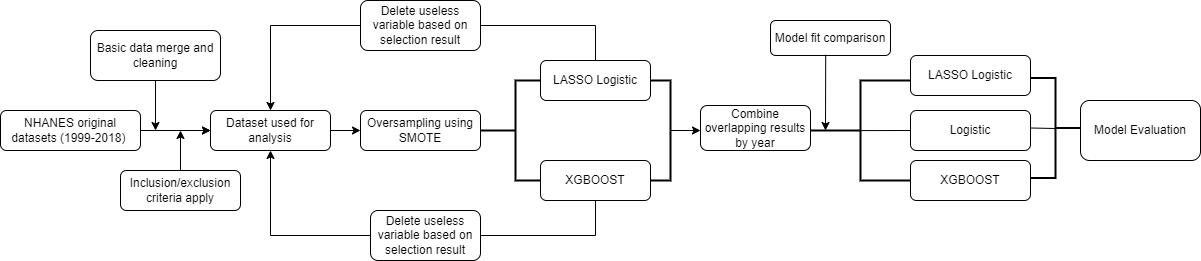

The diagram above was exported from draw.io. Its source (the exported page's mxGraphModel, read from the mxfile embedded in the PNG):
<mxGraphModel dx="1312" dy="1853" grid="1" gridSize="10" guides="1" tooltips="1" connect="1" arrows="1" fold="1" page="1" pageScale="1" pageWidth="827" pageHeight="1169" math="0" shadow="0">
  <root>
    <mxCell id="WIyWlLk6GJQsqaUBKTNV-0" />
    <mxCell id="WIyWlLk6GJQsqaUBKTNV-1" parent="WIyWlLk6GJQsqaUBKTNV-0" />
    <mxCell id="XHGAcSni-Kbprlse5u6Y-3" value="" style="edgeStyle=orthogonalEdgeStyle;rounded=0;orthogonalLoop=1;jettySize=auto;html=1;entryX=0;entryY=0.5;entryDx=0;entryDy=0;" parent="WIyWlLk6GJQsqaUBKTNV-1" source="WIyWlLk6GJQsqaUBKTNV-3" target="XHGAcSni-Kbprlse5u6Y-14" edge="1">
      <mxGeometry relative="1" as="geometry">
        <mxPoint x="340" y="100" as="targetPoint" />
        <Array as="points" />
      </mxGeometry>
    </mxCell>
    <mxCell id="XHGAcSni-Kbprlse5u6Y-55" value="" style="edgeStyle=orthogonalEdgeStyle;rounded=0;orthogonalLoop=1;jettySize=auto;html=1;" parent="WIyWlLk6GJQsqaUBKTNV-1" source="WIyWlLk6GJQsqaUBKTNV-3" target="XHGAcSni-Kbprlse5u6Y-14" edge="1">
      <mxGeometry relative="1" as="geometry" />
    </mxCell>
    <mxCell id="WIyWlLk6GJQsqaUBKTNV-3" value="NHANES original datasets (1999-2018)&amp;nbsp;" style="rounded=1;whiteSpace=wrap;html=1;fontSize=12;glass=0;strokeWidth=1;shadow=0;" parent="WIyWlLk6GJQsqaUBKTNV-1" vertex="1">
      <mxGeometry x="100" y="80" width="140" height="40" as="geometry" />
    </mxCell>
    <mxCell id="XHGAcSni-Kbprlse5u6Y-11" value="" style="edgeStyle=orthogonalEdgeStyle;rounded=0;orthogonalLoop=1;jettySize=auto;html=1;" parent="WIyWlLk6GJQsqaUBKTNV-1" source="XHGAcSni-Kbprlse5u6Y-9" edge="1">
      <mxGeometry relative="1" as="geometry">
        <mxPoint x="255" y="100" as="targetPoint" />
      </mxGeometry>
    </mxCell>
    <mxCell id="XHGAcSni-Kbprlse5u6Y-9" value="Basic data merge and cleaning" style="rounded=1;whiteSpace=wrap;html=1;" parent="WIyWlLk6GJQsqaUBKTNV-1" vertex="1">
      <mxGeometry x="190" width="130" height="50" as="geometry" />
    </mxCell>
    <mxCell id="XHGAcSni-Kbprlse5u6Y-20" value="" style="edgeStyle=orthogonalEdgeStyle;rounded=0;orthogonalLoop=1;jettySize=auto;html=1;" parent="WIyWlLk6GJQsqaUBKTNV-1" source="XHGAcSni-Kbprlse5u6Y-14" target="XHGAcSni-Kbprlse5u6Y-19" edge="1">
      <mxGeometry relative="1" as="geometry" />
    </mxCell>
    <mxCell id="XHGAcSni-Kbprlse5u6Y-14" value="Dataset used for analysis" style="rounded=1;whiteSpace=wrap;html=1;fontSize=12;glass=0;strokeWidth=1;shadow=0;" parent="WIyWlLk6GJQsqaUBKTNV-1" vertex="1">
      <mxGeometry x="310" y="80" width="120" height="40" as="geometry" />
    </mxCell>
    <mxCell id="XHGAcSni-Kbprlse5u6Y-19" value="Oversampling using SMOTE" style="rounded=1;whiteSpace=wrap;html=1;fontSize=12;glass=0;strokeWidth=1;shadow=0;" parent="WIyWlLk6GJQsqaUBKTNV-1" vertex="1">
      <mxGeometry x="460" y="80" width="120" height="40" as="geometry" />
    </mxCell>
    <mxCell id="XHGAcSni-Kbprlse5u6Y-21" value="Inclusion/exclusion criteria apply" style="rounded=1;whiteSpace=wrap;html=1;" parent="WIyWlLk6GJQsqaUBKTNV-1" vertex="1">
      <mxGeometry x="220" y="140" width="120" height="40" as="geometry" />
    </mxCell>
    <mxCell id="XHGAcSni-Kbprlse5u6Y-29" value="" style="strokeWidth=2;html=1;shape=mxgraph.flowchart.annotation_2;align=left;labelPosition=right;pointerEvents=1;" parent="WIyWlLk6GJQsqaUBKTNV-1" vertex="1">
      <mxGeometry x="580" y="50" width="70" height="100" as="geometry" />
    </mxCell>
    <mxCell id="XHGAcSni-Kbprlse5u6Y-31" value="LASSO Logistic" style="rounded=1;whiteSpace=wrap;html=1;" parent="WIyWlLk6GJQsqaUBKTNV-1" vertex="1">
      <mxGeometry x="640" y="30" width="110" height="40" as="geometry" />
    </mxCell>
    <mxCell id="XHGAcSni-Kbprlse5u6Y-32" value="XGBOOST" style="rounded=1;whiteSpace=wrap;html=1;" parent="WIyWlLk6GJQsqaUBKTNV-1" vertex="1">
      <mxGeometry x="640" y="130" width="110" height="40" as="geometry" />
    </mxCell>
    <mxCell id="XHGAcSni-Kbprlse5u6Y-35" value="" style="edgeStyle=orthogonalEdgeStyle;rounded=0;orthogonalLoop=1;jettySize=auto;html=1;" parent="WIyWlLk6GJQsqaUBKTNV-1" source="XHGAcSni-Kbprlse5u6Y-33" edge="1">
      <mxGeometry relative="1" as="geometry">
        <mxPoint x="800" y="100" as="targetPoint" />
      </mxGeometry>
    </mxCell>
    <mxCell id="XHGAcSni-Kbprlse5u6Y-33" value="" style="strokeWidth=2;html=1;shape=mxgraph.flowchart.annotation_1;align=left;pointerEvents=1;rotation=-180;" parent="WIyWlLk6GJQsqaUBKTNV-1" vertex="1">
      <mxGeometry x="750" y="50" width="20" height="100" as="geometry" />
    </mxCell>
    <mxCell id="XHGAcSni-Kbprlse5u6Y-36" value="Combine overlapping results by year" style="rounded=1;whiteSpace=wrap;html=1;" parent="WIyWlLk6GJQsqaUBKTNV-1" vertex="1">
      <mxGeometry x="800" y="75" width="110" height="45" as="geometry" />
    </mxCell>
    <mxCell id="XHGAcSni-Kbprlse5u6Y-39" value="Delete useless variable based on selection result" style="rounded=1;whiteSpace=wrap;html=1;" parent="WIyWlLk6GJQsqaUBKTNV-1" vertex="1">
      <mxGeometry x="460" y="-30" width="120" height="50" as="geometry" />
    </mxCell>
    <mxCell id="XHGAcSni-Kbprlse5u6Y-42" value="Delete useless variable based on selection result" style="rounded=1;whiteSpace=wrap;html=1;" parent="WIyWlLk6GJQsqaUBKTNV-1" vertex="1">
      <mxGeometry x="470" y="180" width="110" height="50" as="geometry" />
    </mxCell>
    <mxCell id="XHGAcSni-Kbprlse5u6Y-49" value="" style="endArrow=none;html=1;rounded=0;exitX=1;exitY=0.5;exitDx=0;exitDy=0;entryX=0.5;entryY=0;entryDx=0;entryDy=0;" parent="WIyWlLk6GJQsqaUBKTNV-1" source="XHGAcSni-Kbprlse5u6Y-39" target="XHGAcSni-Kbprlse5u6Y-31" edge="1">
      <mxGeometry width="50" height="50" relative="1" as="geometry">
        <mxPoint x="440" y="130" as="sourcePoint" />
        <mxPoint x="490" y="80" as="targetPoint" />
        <Array as="points">
          <mxPoint x="695" y="-5" />
        </Array>
      </mxGeometry>
    </mxCell>
    <mxCell id="XHGAcSni-Kbprlse5u6Y-51" value="" style="endArrow=classic;html=1;rounded=0;exitX=0;exitY=0.5;exitDx=0;exitDy=0;entryX=0.5;entryY=0;entryDx=0;entryDy=0;" parent="WIyWlLk6GJQsqaUBKTNV-1" source="XHGAcSni-Kbprlse5u6Y-39" target="XHGAcSni-Kbprlse5u6Y-14" edge="1">
      <mxGeometry width="50" height="50" relative="1" as="geometry">
        <mxPoint x="364" as="sourcePoint" />
        <mxPoint x="414" y="-50" as="targetPoint" />
        <Array as="points">
          <mxPoint x="370" y="-5" />
        </Array>
      </mxGeometry>
    </mxCell>
    <mxCell id="XHGAcSni-Kbprlse5u6Y-52" value="" style="endArrow=classic;html=1;rounded=0;exitX=0;exitY=0.5;exitDx=0;exitDy=0;entryX=0.5;entryY=1;entryDx=0;entryDy=0;" parent="WIyWlLk6GJQsqaUBKTNV-1" source="XHGAcSni-Kbprlse5u6Y-42" target="XHGAcSni-Kbprlse5u6Y-14" edge="1">
      <mxGeometry width="50" height="50" relative="1" as="geometry">
        <mxPoint x="440" y="130" as="sourcePoint" />
        <mxPoint x="490" y="80" as="targetPoint" />
        <Array as="points">
          <mxPoint x="370" y="205" />
        </Array>
      </mxGeometry>
    </mxCell>
    <mxCell id="XHGAcSni-Kbprlse5u6Y-53" value="" style="endArrow=none;html=1;rounded=0;exitX=1;exitY=0.5;exitDx=0;exitDy=0;entryX=0.5;entryY=1;entryDx=0;entryDy=0;" parent="WIyWlLk6GJQsqaUBKTNV-1" source="XHGAcSni-Kbprlse5u6Y-42" target="XHGAcSni-Kbprlse5u6Y-32" edge="1">
      <mxGeometry width="50" height="50" relative="1" as="geometry">
        <mxPoint x="440" y="130" as="sourcePoint" />
        <mxPoint x="490" y="80" as="targetPoint" />
        <Array as="points">
          <mxPoint x="695" y="205" />
        </Array>
      </mxGeometry>
    </mxCell>
    <mxCell id="XHGAcSni-Kbprlse5u6Y-54" value="" style="endArrow=classic;html=1;rounded=0;exitX=0.5;exitY=0;exitDx=0;exitDy=0;" parent="WIyWlLk6GJQsqaUBKTNV-1" source="XHGAcSni-Kbprlse5u6Y-21" edge="1">
      <mxGeometry width="50" height="50" relative="1" as="geometry">
        <mxPoint x="440" y="130" as="sourcePoint" />
        <mxPoint x="280" y="100" as="targetPoint" />
      </mxGeometry>
    </mxCell>
    <mxCell id="XHGAcSni-Kbprlse5u6Y-56" value="" style="strokeWidth=2;html=1;shape=mxgraph.flowchart.annotation_2;align=left;labelPosition=right;pointerEvents=1;" parent="WIyWlLk6GJQsqaUBKTNV-1" vertex="1">
      <mxGeometry x="910" y="50" width="100" height="100" as="geometry" />
    </mxCell>
    <mxCell id="XHGAcSni-Kbprlse5u6Y-57" value="LASSO Logistic" style="rounded=1;whiteSpace=wrap;html=1;" parent="WIyWlLk6GJQsqaUBKTNV-1" vertex="1">
      <mxGeometry x="1010" y="25" width="120" height="40" as="geometry" />
    </mxCell>
    <mxCell id="XHGAcSni-Kbprlse5u6Y-59" value="Logistic" style="rounded=1;whiteSpace=wrap;html=1;" parent="WIyWlLk6GJQsqaUBKTNV-1" vertex="1">
      <mxGeometry x="1010" y="80" width="120" height="40" as="geometry" />
    </mxCell>
    <mxCell id="XHGAcSni-Kbprlse5u6Y-60" value="XGBOOST" style="rounded=1;whiteSpace=wrap;html=1;" parent="WIyWlLk6GJQsqaUBKTNV-1" vertex="1">
      <mxGeometry x="1010" y="130" width="120" height="40" as="geometry" />
    </mxCell>
    <mxCell id="XHGAcSni-Kbprlse5u6Y-61" value="" style="strokeWidth=2;html=1;shape=mxgraph.flowchart.annotation_2;align=left;labelPosition=right;pointerEvents=1;direction=west;" parent="WIyWlLk6GJQsqaUBKTNV-1" vertex="1">
      <mxGeometry x="1130" y="47.5" width="50" height="100" as="geometry" />
    </mxCell>
    <mxCell id="XHGAcSni-Kbprlse5u6Y-63" value="" style="endArrow=none;html=1;rounded=0;exitX=0;exitY=0.5;exitDx=0;exitDy=0;entryX=0.483;entryY=0.501;entryDx=0;entryDy=0;entryPerimeter=0;" parent="WIyWlLk6GJQsqaUBKTNV-1" source="XHGAcSni-Kbprlse5u6Y-59" target="XHGAcSni-Kbprlse5u6Y-56" edge="1">
      <mxGeometry width="50" height="50" relative="1" as="geometry">
        <mxPoint x="930" y="130" as="sourcePoint" />
        <mxPoint x="990" y="100" as="targetPoint" />
      </mxGeometry>
    </mxCell>
    <mxCell id="XHGAcSni-Kbprlse5u6Y-67" value="" style="endArrow=none;html=1;rounded=0;exitX=1;exitY=0.5;exitDx=0;exitDy=0;exitPerimeter=0;" parent="WIyWlLk6GJQsqaUBKTNV-1" source="XHGAcSni-Kbprlse5u6Y-61" edge="1">
      <mxGeometry width="50" height="50" relative="1" as="geometry">
        <mxPoint x="1130" y="100" as="sourcePoint" />
        <mxPoint x="1155" y="98" as="targetPoint" />
      </mxGeometry>
    </mxCell>
    <mxCell id="XHGAcSni-Kbprlse5u6Y-69" value="Model fit comparison" style="rounded=1;whiteSpace=wrap;html=1;" parent="WIyWlLk6GJQsqaUBKTNV-1" vertex="1">
      <mxGeometry x="870" y="-10" width="120" height="35" as="geometry" />
    </mxCell>
    <mxCell id="XHGAcSni-Kbprlse5u6Y-70" value="" style="endArrow=classic;html=1;rounded=0;exitX=0.46;exitY=0.979;exitDx=0;exitDy=0;exitPerimeter=0;" parent="WIyWlLk6GJQsqaUBKTNV-1" source="XHGAcSni-Kbprlse5u6Y-69" edge="1">
      <mxGeometry width="50" height="50" relative="1" as="geometry">
        <mxPoint x="990" y="160" as="sourcePoint" />
        <mxPoint x="925" y="100" as="targetPoint" />
      </mxGeometry>
    </mxCell>
    <mxCell id="XHGAcSni-Kbprlse5u6Y-71" value="Model Evaluation" style="rounded=1;whiteSpace=wrap;html=1;" parent="WIyWlLk6GJQsqaUBKTNV-1" vertex="1">
      <mxGeometry x="1180" y="70" width="120" height="60" as="geometry" />
    </mxCell>
  </root>
</mxGraphModel>